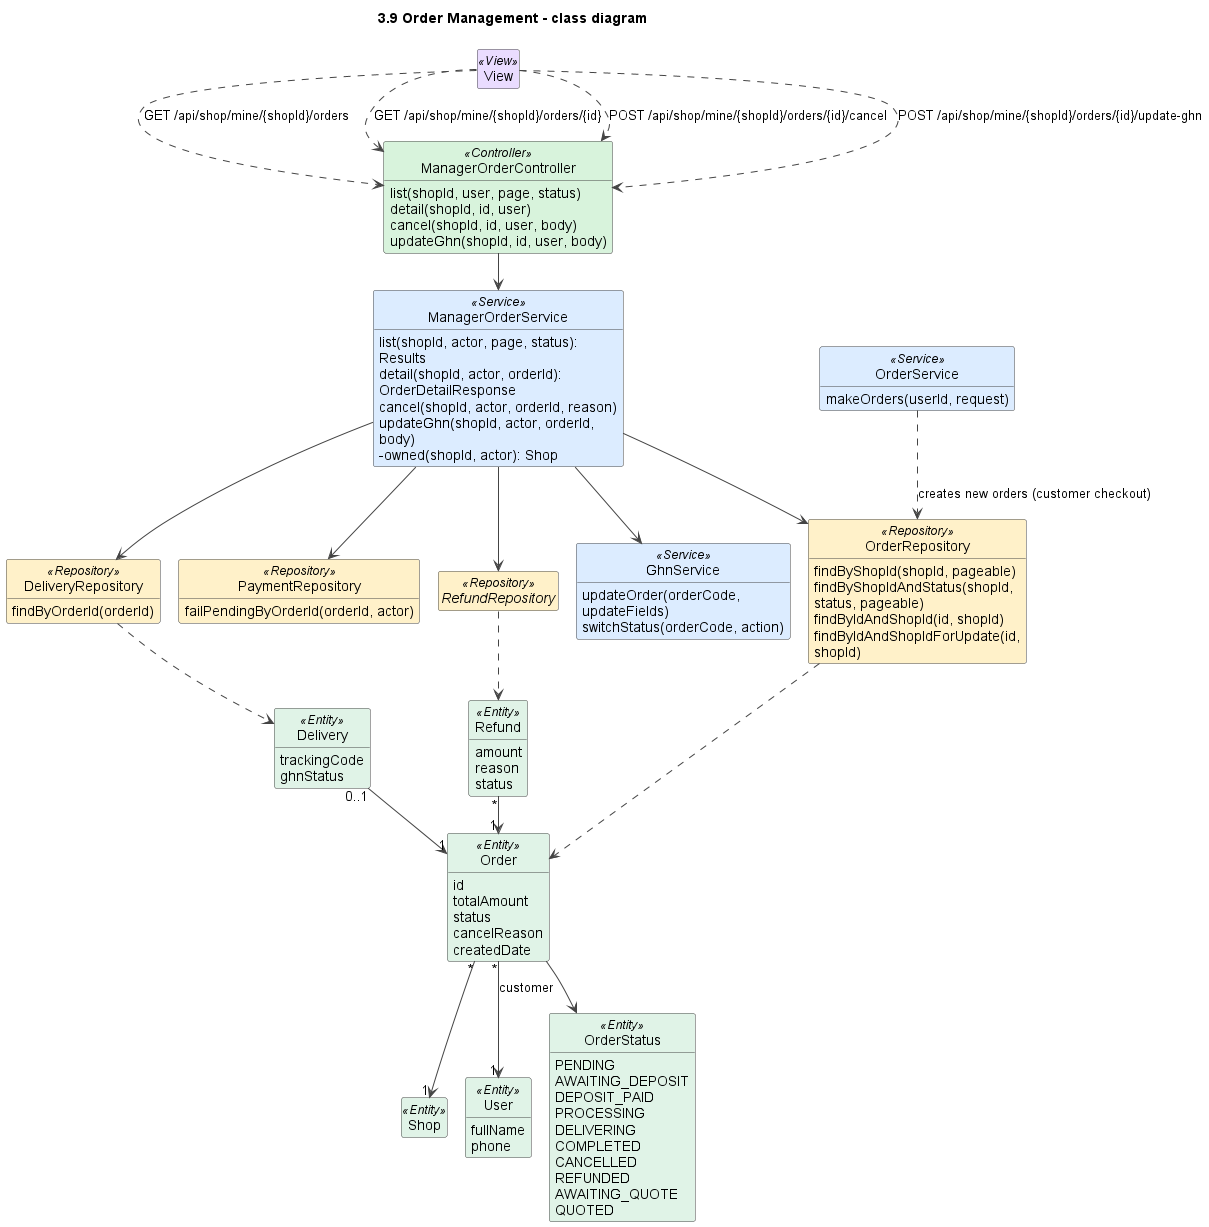

The diagram above was rendered by PlantUML. Its source (embedded in the PNG):
@startuml
title 3.9 Order Management - class diagram
!pragma layout smetana
skinparam shadowing false
skinparam defaultFontName Arial
skinparam wrapWidth 240
skinparam ArrowColor #444444
skinparam classAttributeIconSize 0
skinparam nodesep 45
skinparam ranksep 50
skinparam class {
  BackgroundColor #FFFFFF
  BorderColor #444444
  BackgroundColor<<View>> #EADCFF
  BackgroundColor<<Controller>> #D8F3DC
  BackgroundColor<<Service>> #DCECFF
  BackgroundColor<<Repository>> #FFF1C9
  BackgroundColor<<Entity>> #E0F3E7
  BackgroundColor<<DTO>> #FCE7F3
  BackgroundColor<<Scheduler>> #FFE8CC
  BackgroundColor<<External>> #FFE0E0
}
hide empty members
hide circle

class View <<View>>

class ManagerOrderController <<Controller>> {
  list(shopId, user, page, status)
  detail(shopId, id, user)
  cancel(shopId, id, user, body)
  updateGhn(shopId, id, user, body)
}
class ManagerOrderService <<Service>> {
  list(shopId, actor, page, status): Results
  detail(shopId, actor, orderId): OrderDetailResponse
  cancel(shopId, actor, orderId, reason)
  updateGhn(shopId, actor, orderId, body)
  -owned(shopId, actor): Shop
}
class GhnService <<Service>> {
  updateOrder(orderCode, updateFields)
  switchStatus(orderCode, action)
}
class OrderService <<Service>> {
  makeOrders(userId, request)
}
class OrderRepository <<Repository>> {
  findByShopId(shopId, pageable)
  findByShopIdAndStatus(shopId, status, pageable)
  findByIdAndShopId(id, shopId)
  findByIdAndShopIdForUpdate(id, shopId)
}
class DeliveryRepository <<Repository>> {
  findByOrderId(orderId)
}
class PaymentRepository <<Repository>> {
  failPendingByOrderId(orderId, actor)
}
interface RefundRepository <<Repository>>
class Order <<Entity>> {
  id
  totalAmount
  status
  cancelReason
  createdDate
}
class Delivery <<Entity>> {
  trackingCode
  ghnStatus
}
class Refund <<Entity>> {
  amount
  reason
  status
}
class Shop <<Entity>>
class User <<Entity>> {
  fullName
  phone
}
enum OrderStatus <<Entity>> {
  PENDING
  AWAITING_DEPOSIT
  DEPOSIT_PAID
  PROCESSING
  DELIVERING
  COMPLETED
  CANCELLED
  REFUNDED
  AWAITING_QUOTE
  QUOTED
}

View ..> ManagerOrderController : GET /api/shop/mine/{shopId}/orders
View ..> ManagerOrderController : GET /api/shop/mine/{shopId}/orders/{id}
View ..> ManagerOrderController : POST /api/shop/mine/{shopId}/orders/{id}/cancel
View ..> ManagerOrderController : POST /api/shop/mine/{shopId}/orders/{id}/update-ghn
ManagerOrderController --> ManagerOrderService
ManagerOrderService --> OrderRepository
ManagerOrderService --> DeliveryRepository
ManagerOrderService --> PaymentRepository
ManagerOrderService --> RefundRepository
ManagerOrderService --> GhnService
OrderService ..> OrderRepository : creates new orders (customer checkout)
OrderRepository ..> Order
DeliveryRepository ..> Delivery
RefundRepository ..> Refund
Order "*" --> "1" Shop
Order "*" --> "1" User : customer
Order --> OrderStatus
Delivery "0..1" --> "1" Order
Refund "*" --> "1" Order

@enduml